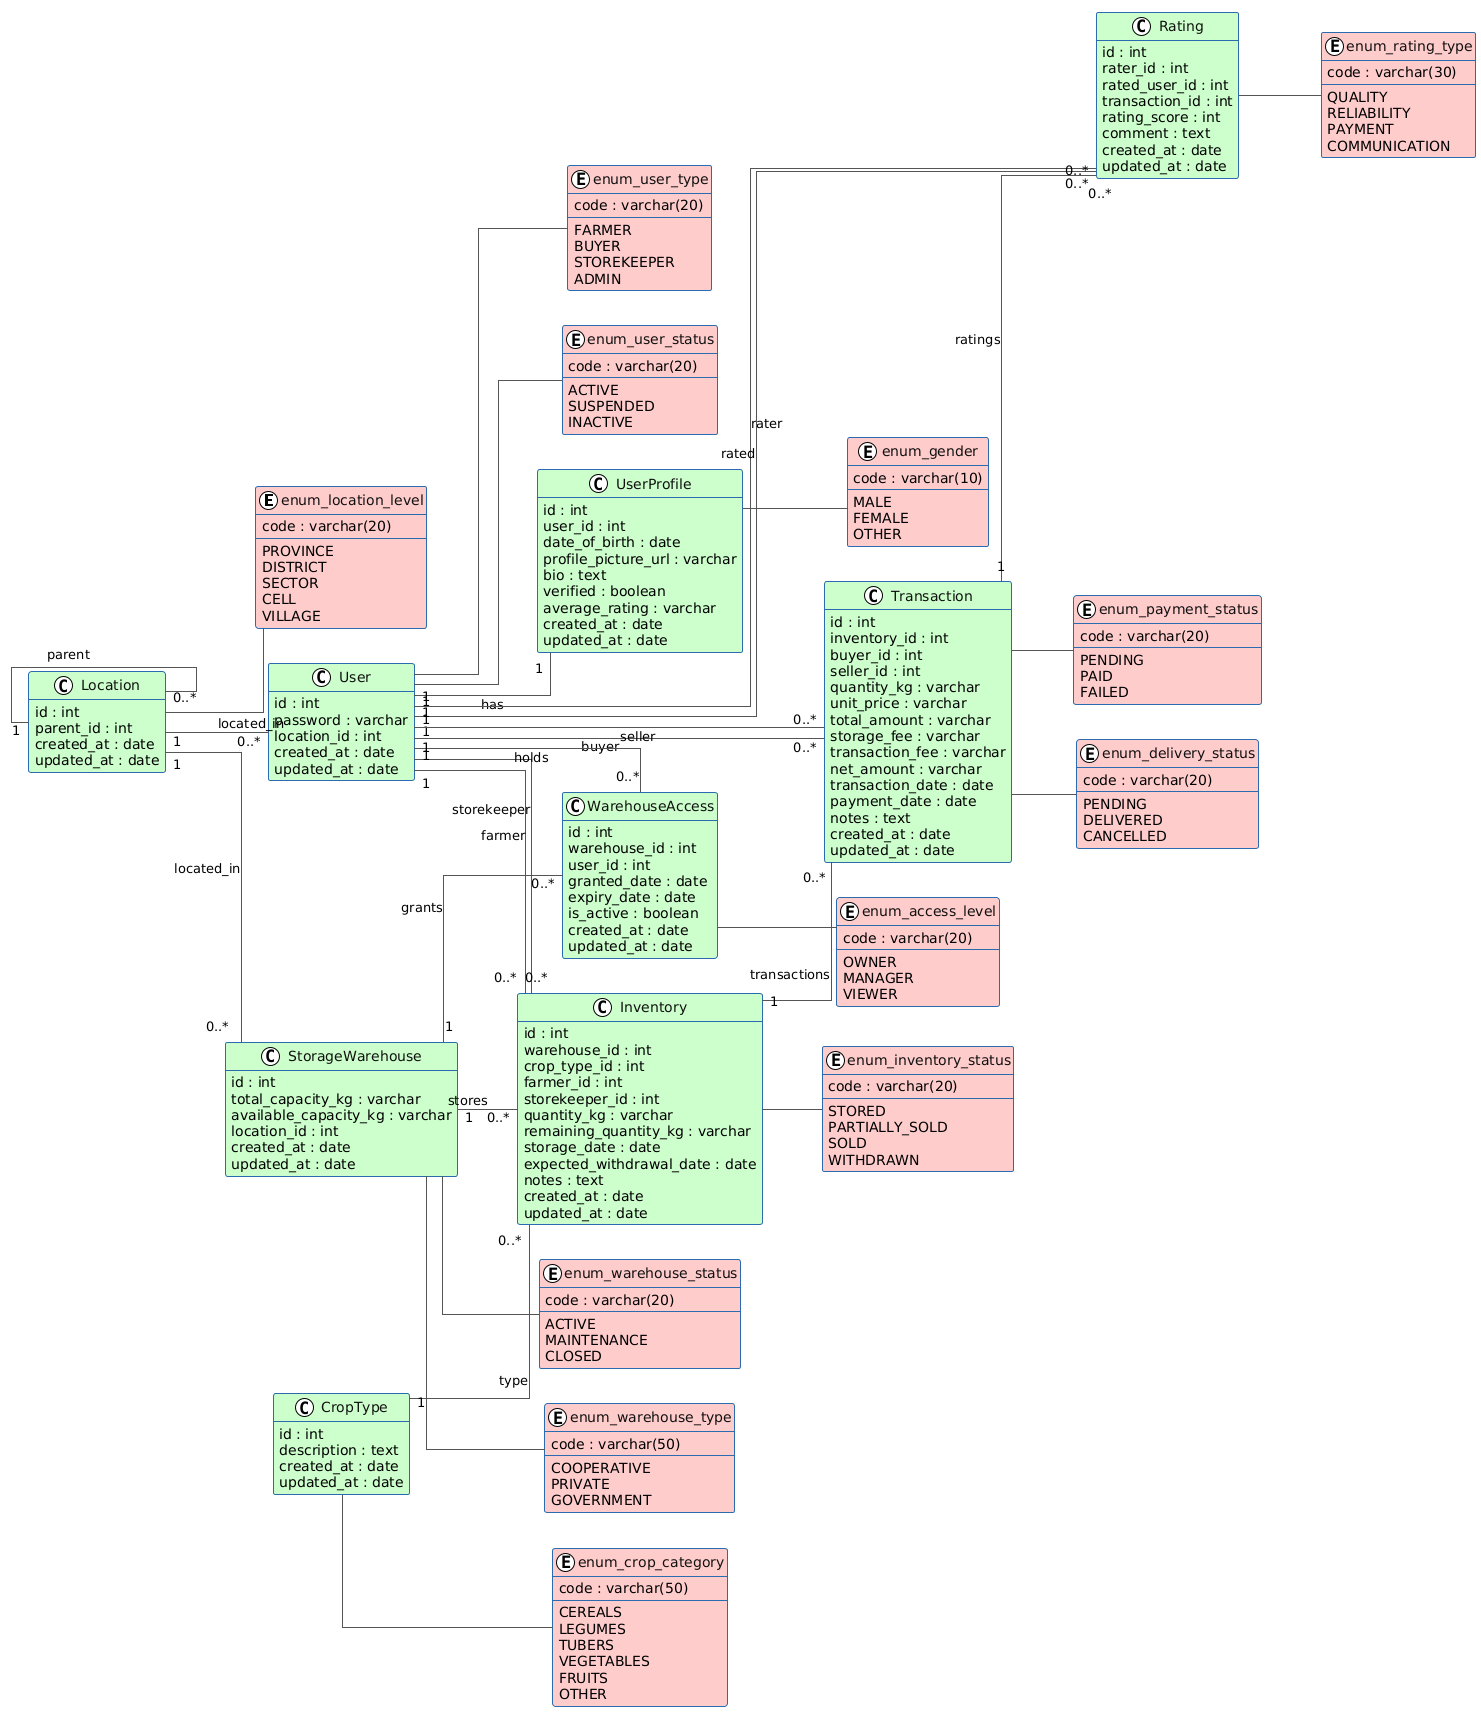

The diagram above was rendered by PlantUML. Its source (embedded in the PNG):
@startuml
!theme plain
skinparam linetype ortho
skinparam ArrowColor #555
skinparam ClassBorderColor #2b6cb0
skinparam ClassFontColor #111
skinparam shadowing false
skinparam classBorderThickness 1
hide methods
hide stereotypes
left to right direction

' ===== Enums (red background) =====
enum enum_location_level #ffcccc {
  code : varchar(20)
  --
  PROVINCE
  DISTRICT
  SECTOR
  CELL
  VILLAGE
}

enum enum_user_type #ffcccc {
  code : varchar(20)
  --
  FARMER
  BUYER
  STOREKEEPER
  ADMIN
}

enum enum_user_status #ffcccc {
  code : varchar(20)
  --
  ACTIVE
  SUSPENDED
  INACTIVE
}

enum enum_warehouse_type #ffcccc {
  code : varchar(50)
  --
  COOPERATIVE
  PRIVATE
  GOVERNMENT
}

enum enum_warehouse_status #ffcccc {
  code : varchar(20)
  --
  ACTIVE
  MAINTENANCE
  CLOSED
}

enum enum_inventory_status #ffcccc {
  code : varchar(20)
  --
  STORED
  PARTIALLY_SOLD
  SOLD
  WITHDRAWN
}

enum enum_access_level #ffcccc {
  code : varchar(20)
  --
  OWNER
  MANAGER
  VIEWER
}

enum enum_crop_category #ffcccc {
  code : varchar(50)
  --
  CEREALS
  LEGUMES
  TUBERS
  VEGETABLES
  FRUITS
  OTHER
}

enum enum_payment_status #ffcccc {
  code : varchar(20)
  --
  PENDING
  PAID
  FAILED
}

enum enum_delivery_status #ffcccc {
  code : varchar(20)
  --
  PENDING
  DELIVERED
  CANCELLED
}

enum enum_gender #ffcccc {
  code : varchar(10)
  --
  MALE
  FEMALE
  OTHER
}

enum enum_rating_type #ffcccc {
  code : varchar(30)
  --
  QUALITY
  RELIABILITY
  PAYMENT
  COMMUNICATION
}

' ===== Classes (green background) =====
class Location #ccffcc {
  id : int
  code : varchar(20)
  name : varchar(100)
  level : varchar(20)
  parent_id : int
  created_at : date
  updated_at : date
}

class User #ccffcc {
  id : int
  user_code : varchar(20)
  first_name : varchar(50)
  last_name : varchar(50)
  email : varchar(100)
  phone_number : varchar(20)
  password : varchar
  user_type : varchar(20)
  status : varchar(20)
  location_id : int
  created_at : date
  updated_at : date
}

class UserProfile #ccffcc {
  id : int
  user_id : int
  national_id : varchar(16)
  date_of_birth : date
  gender : varchar(10)
  profile_picture_url : varchar
  bio : text
  verified : boolean
  average_rating : varchar
  created_at : date
  updated_at : date
}

class StorageWarehouse #ccffcc {
  id : int
  warehouse_code : varchar(20)
  warehouse_name : varchar(100)
  warehouse_type : varchar(50)
  total_capacity_kg : varchar
  available_capacity_kg : varchar
  status : varchar(20)
  location_id : int
  created_at : date
  updated_at : date
}

class CropType #ccffcc {
  id : int
  crop_code : varchar(20)
  crop_name : varchar(100)
  category : varchar(50)
  measurement_unit : varchar(20)
  description : text
  created_at : date
  updated_at : date
}

class Inventory #ccffcc {
  id : int
  inventory_code : varchar(20)
  warehouse_id : int
  crop_type_id : int
  farmer_id : int
  storekeeper_id : int
  quantity_kg : varchar
  remaining_quantity_kg : varchar
  quality_grade : varchar(5)
  storage_date : date
  expected_withdrawal_date : date
  status : varchar(20)
  notes : text
  created_at : date
  updated_at : date
}

class Transaction #ccffcc {
  id : int
  transaction_code : varchar(20)
  inventory_id : int
  buyer_id : int
  seller_id : int
  quantity_kg : varchar
  unit_price : varchar
  total_amount : varchar
  storage_fee : varchar
  transaction_fee : varchar
  net_amount : varchar
  payment_status : varchar(20)
  delivery_status : varchar(20)
  transaction_date : date
  payment_date : date
  notes : text
  created_at : date
  updated_at : date
}

class Rating #ccffcc {
  id : int
  rater_id : int
  rated_user_id : int
  transaction_id : int
  rating_score : int
  rating_type : varchar(30)
  comment : text
  created_at : date
  updated_at : date
}

class WarehouseAccess #ccffcc {
  id : int
  warehouse_id : int
  user_id : int
  access_level : varchar(20)
  granted_date : date
  expiry_date : date
  is_active : boolean
  created_at : date
  updated_at : date
}

' ===== Relationships =====
Location "1" -- "0..*" Location : parent
Location "1" -- "0..*" User : located_in
Location "1" -- "0..*" StorageWarehouse : located_in

User "1" -- "1" UserProfile : has

StorageWarehouse "1" -- "0..*" Inventory : stores
CropType "1" -- "0..*" Inventory : type
User "1" -- "0..*" Inventory : farmer
User "1" -- "0..*" Inventory : storekeeper

Inventory "1" -- "0..*" Transaction : transactions
User "1" -- "0..*" Transaction : buyer
User "1" -- "0..*" Transaction : seller

Transaction "1" -- "0..*" Rating : ratings
User "1" -- "0..*" Rating : rater
User "1" -- "0..*" Rating : rated

StorageWarehouse "1" -- "0..*" WarehouseAccess : grants
User "1" -- "0..*" WarehouseAccess : holds

' ===== Enum associations =====
Location -- enum_location_level
User -- enum_user_type
User -- enum_user_status
StorageWarehouse -- enum_warehouse_type
StorageWarehouse -- enum_warehouse_status
Inventory -- enum_inventory_status
WarehouseAccess -- enum_access_level
CropType -- enum_crop_category
Transaction -- enum_payment_status
Transaction -- enum_delivery_status
UserProfile -- enum_gender
Rating -- enum_rating_type
@enduml